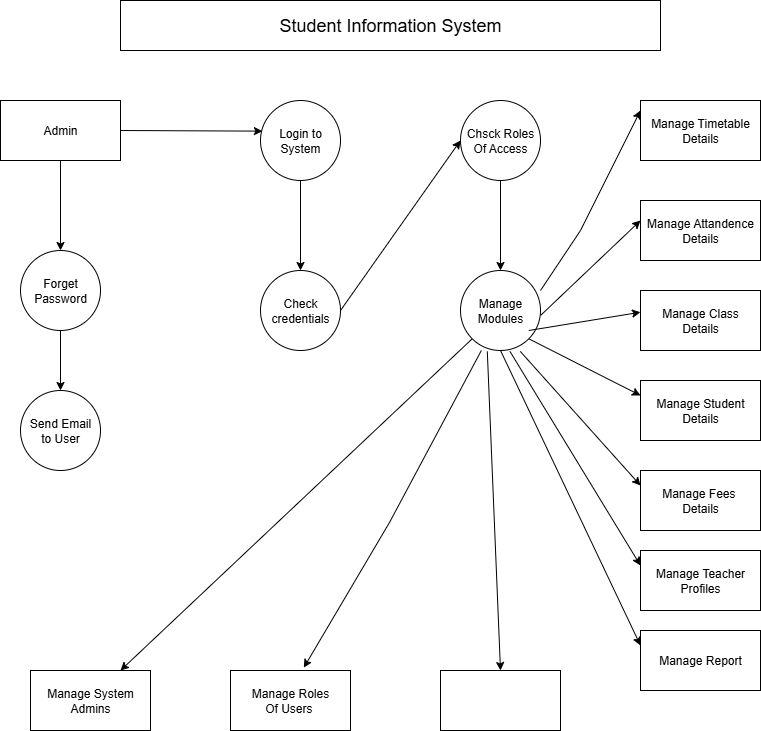

The diagram above was exported from draw.io. Its source (the exported page's mxGraphModel, read from the mxfile embedded in the PNG):
<mxGraphModel dx="1226" dy="661" grid="1" gridSize="10" guides="1" tooltips="1" connect="1" arrows="1" fold="1" page="1" pageScale="1" pageWidth="850" pageHeight="1100" math="0" shadow="0">
  <root>
    <mxCell id="0" />
    <mxCell id="1" parent="0" />
    <mxCell id="bsjlIRE8Bv4Kr1I-SG5U-16" value="&lt;font style=&quot;font-size: 18px;&quot;&gt;Student Information System&lt;/font&gt;" style="rounded=0;whiteSpace=wrap;html=1;" vertex="1" parent="1">
      <mxGeometry x="170" y="10" width="540" height="50" as="geometry" />
    </mxCell>
    <mxCell id="bsjlIRE8Bv4Kr1I-SG5U-17" value="Admin" style="rounded=0;whiteSpace=wrap;html=1;" vertex="1" parent="1">
      <mxGeometry x="50" y="110" width="120" height="60" as="geometry" />
    </mxCell>
    <mxCell id="bsjlIRE8Bv4Kr1I-SG5U-18" value="Forget&lt;div&gt;Password&lt;/div&gt;" style="ellipse;whiteSpace=wrap;html=1;aspect=fixed;" vertex="1" parent="1">
      <mxGeometry x="70" y="260" width="80" height="80" as="geometry" />
    </mxCell>
    <mxCell id="bsjlIRE8Bv4Kr1I-SG5U-19" value="Send Email&lt;div&gt;to User&lt;/div&gt;" style="ellipse;whiteSpace=wrap;html=1;aspect=fixed;" vertex="1" parent="1">
      <mxGeometry x="70" y="400" width="80" height="80" as="geometry" />
    </mxCell>
    <mxCell id="bsjlIRE8Bv4Kr1I-SG5U-20" value="Login to System" style="ellipse;whiteSpace=wrap;html=1;aspect=fixed;" vertex="1" parent="1">
      <mxGeometry x="310" y="110" width="80" height="80" as="geometry" />
    </mxCell>
    <mxCell id="bsjlIRE8Bv4Kr1I-SG5U-21" value="Check credentials" style="ellipse;whiteSpace=wrap;html=1;aspect=fixed;" vertex="1" parent="1">
      <mxGeometry x="310" y="280" width="80" height="80" as="geometry" />
    </mxCell>
    <mxCell id="bsjlIRE8Bv4Kr1I-SG5U-22" value="Chsck Roles&lt;div&gt;Of Access&lt;/div&gt;" style="ellipse;whiteSpace=wrap;html=1;aspect=fixed;" vertex="1" parent="1">
      <mxGeometry x="510" y="110" width="80" height="80" as="geometry" />
    </mxCell>
    <mxCell id="bsjlIRE8Bv4Kr1I-SG5U-23" value="Manage&lt;div&gt;Modules&lt;/div&gt;" style="ellipse;whiteSpace=wrap;html=1;aspect=fixed;" vertex="1" parent="1">
      <mxGeometry x="510" y="280" width="80" height="80" as="geometry" />
    </mxCell>
    <mxCell id="bsjlIRE8Bv4Kr1I-SG5U-24" value="Manage Timetable&lt;div&gt;Details&lt;/div&gt;" style="rounded=0;whiteSpace=wrap;html=1;" vertex="1" parent="1">
      <mxGeometry x="690" y="110" width="120" height="60" as="geometry" />
    </mxCell>
    <mxCell id="bsjlIRE8Bv4Kr1I-SG5U-25" value="Manage Attandence&lt;div&gt;Details&lt;/div&gt;" style="rounded=0;whiteSpace=wrap;html=1;" vertex="1" parent="1">
      <mxGeometry x="690" y="210" width="120" height="60" as="geometry" />
    </mxCell>
    <mxCell id="bsjlIRE8Bv4Kr1I-SG5U-26" value="Manage Class&lt;div&gt;Details&lt;/div&gt;" style="rounded=0;whiteSpace=wrap;html=1;" vertex="1" parent="1">
      <mxGeometry x="690" y="300" width="120" height="60" as="geometry" />
    </mxCell>
    <mxCell id="bsjlIRE8Bv4Kr1I-SG5U-27" value="Manage Student Details" style="rounded=0;whiteSpace=wrap;html=1;" vertex="1" parent="1">
      <mxGeometry x="690" y="390" width="120" height="60" as="geometry" />
    </mxCell>
    <mxCell id="bsjlIRE8Bv4Kr1I-SG5U-28" value="Manage Fees&amp;nbsp;&lt;div&gt;Details&lt;/div&gt;" style="rounded=0;whiteSpace=wrap;html=1;" vertex="1" parent="1">
      <mxGeometry x="690" y="480" width="120" height="60" as="geometry" />
    </mxCell>
    <mxCell id="bsjlIRE8Bv4Kr1I-SG5U-29" value="Manage Teacher&lt;div&gt;Profiles&lt;/div&gt;" style="rounded=0;whiteSpace=wrap;html=1;" vertex="1" parent="1">
      <mxGeometry x="690" y="560" width="120" height="60" as="geometry" />
    </mxCell>
    <mxCell id="bsjlIRE8Bv4Kr1I-SG5U-30" value="Manage Report" style="rounded=0;whiteSpace=wrap;html=1;" vertex="1" parent="1">
      <mxGeometry x="690" y="640" width="120" height="60" as="geometry" />
    </mxCell>
    <mxCell id="bsjlIRE8Bv4Kr1I-SG5U-31" value="" style="rounded=0;whiteSpace=wrap;html=1;" vertex="1" parent="1">
      <mxGeometry x="490" y="680" width="120" height="60" as="geometry" />
    </mxCell>
    <mxCell id="bsjlIRE8Bv4Kr1I-SG5U-32" value="Manage Roles&lt;div&gt;Of Users&amp;nbsp;&lt;/div&gt;" style="rounded=0;whiteSpace=wrap;html=1;" vertex="1" parent="1">
      <mxGeometry x="280" y="680" width="120" height="60" as="geometry" />
    </mxCell>
    <mxCell id="bsjlIRE8Bv4Kr1I-SG5U-33" value="Manage System&lt;div&gt;Admins&lt;/div&gt;" style="rounded=0;whiteSpace=wrap;html=1;" vertex="1" parent="1">
      <mxGeometry x="80" y="680" width="120" height="60" as="geometry" />
    </mxCell>
    <mxCell id="bsjlIRE8Bv4Kr1I-SG5U-34" value="" style="endArrow=classic;html=1;rounded=0;exitX=0.5;exitY=1;exitDx=0;exitDy=0;entryX=0.5;entryY=0;entryDx=0;entryDy=0;" edge="1" parent="1" source="bsjlIRE8Bv4Kr1I-SG5U-17" target="bsjlIRE8Bv4Kr1I-SG5U-18">
      <mxGeometry width="50" height="50" relative="1" as="geometry">
        <mxPoint x="570" y="490" as="sourcePoint" />
        <mxPoint x="620" y="440" as="targetPoint" />
      </mxGeometry>
    </mxCell>
    <mxCell id="bsjlIRE8Bv4Kr1I-SG5U-35" value="" style="endArrow=classic;html=1;rounded=0;exitX=0.5;exitY=1;exitDx=0;exitDy=0;entryX=0.5;entryY=0;entryDx=0;entryDy=0;" edge="1" parent="1" source="bsjlIRE8Bv4Kr1I-SG5U-18" target="bsjlIRE8Bv4Kr1I-SG5U-19">
      <mxGeometry width="50" height="50" relative="1" as="geometry">
        <mxPoint x="570" y="490" as="sourcePoint" />
        <mxPoint x="620" y="440" as="targetPoint" />
      </mxGeometry>
    </mxCell>
    <mxCell id="bsjlIRE8Bv4Kr1I-SG5U-36" value="" style="endArrow=classic;html=1;rounded=0;exitX=1;exitY=0.5;exitDx=0;exitDy=0;entryX=0.024;entryY=0.383;entryDx=0;entryDy=0;entryPerimeter=0;" edge="1" parent="1" source="bsjlIRE8Bv4Kr1I-SG5U-17" target="bsjlIRE8Bv4Kr1I-SG5U-20">
      <mxGeometry width="50" height="50" relative="1" as="geometry">
        <mxPoint x="570" y="490" as="sourcePoint" />
        <mxPoint x="620" y="440" as="targetPoint" />
      </mxGeometry>
    </mxCell>
    <mxCell id="bsjlIRE8Bv4Kr1I-SG5U-37" value="" style="endArrow=classic;html=1;rounded=0;exitX=0.5;exitY=1;exitDx=0;exitDy=0;entryX=0.5;entryY=0;entryDx=0;entryDy=0;" edge="1" parent="1" source="bsjlIRE8Bv4Kr1I-SG5U-20" target="bsjlIRE8Bv4Kr1I-SG5U-21">
      <mxGeometry width="50" height="50" relative="1" as="geometry">
        <mxPoint x="570" y="420" as="sourcePoint" />
        <mxPoint x="620" y="370" as="targetPoint" />
      </mxGeometry>
    </mxCell>
    <mxCell id="bsjlIRE8Bv4Kr1I-SG5U-38" value="" style="endArrow=classic;html=1;rounded=0;exitX=1;exitY=0.5;exitDx=0;exitDy=0;entryX=0;entryY=0.5;entryDx=0;entryDy=0;" edge="1" parent="1" source="bsjlIRE8Bv4Kr1I-SG5U-21" target="bsjlIRE8Bv4Kr1I-SG5U-22">
      <mxGeometry width="50" height="50" relative="1" as="geometry">
        <mxPoint x="570" y="420" as="sourcePoint" />
        <mxPoint x="620" y="370" as="targetPoint" />
      </mxGeometry>
    </mxCell>
    <mxCell id="bsjlIRE8Bv4Kr1I-SG5U-39" value="" style="endArrow=classic;html=1;rounded=0;exitX=0.5;exitY=1;exitDx=0;exitDy=0;entryX=0.5;entryY=0;entryDx=0;entryDy=0;" edge="1" parent="1" source="bsjlIRE8Bv4Kr1I-SG5U-22" target="bsjlIRE8Bv4Kr1I-SG5U-23">
      <mxGeometry width="50" height="50" relative="1" as="geometry">
        <mxPoint x="570" y="420" as="sourcePoint" />
        <mxPoint x="620" y="370" as="targetPoint" />
      </mxGeometry>
    </mxCell>
    <mxCell id="bsjlIRE8Bv4Kr1I-SG5U-40" value="" style="endArrow=classic;html=1;rounded=0;exitX=1;exitY=0.5;exitDx=0;exitDy=0;entryX=0;entryY=0.5;entryDx=0;entryDy=0;" edge="1" parent="1">
      <mxGeometry width="50" height="50" relative="1" as="geometry">
        <mxPoint x="590" y="300" as="sourcePoint" />
        <mxPoint x="690" y="120" as="targetPoint" />
        <Array as="points">
          <mxPoint x="630" y="240" />
        </Array>
      </mxGeometry>
    </mxCell>
    <mxCell id="bsjlIRE8Bv4Kr1I-SG5U-41" value="" style="endArrow=classic;html=1;rounded=0;exitX=1.006;exitY=0.682;exitDx=0;exitDy=0;exitPerimeter=0;entryX=0;entryY=0.5;entryDx=0;entryDy=0;" edge="1" parent="1">
      <mxGeometry width="50" height="50" relative="1" as="geometry">
        <mxPoint x="590.4799999999998" y="324.56000000000006" as="sourcePoint" />
        <mxPoint x="690" y="230" as="targetPoint" />
      </mxGeometry>
    </mxCell>
    <mxCell id="bsjlIRE8Bv4Kr1I-SG5U-42" value="" style="endArrow=classic;html=1;rounded=0;exitX=1;exitY=1;exitDx=0;exitDy=0;entryX=0;entryY=0.5;entryDx=0;entryDy=0;" edge="1" parent="1">
      <mxGeometry width="50" height="50" relative="1" as="geometry">
        <mxPoint x="578.2842712474619" y="340.00427124746193" as="sourcePoint" />
        <mxPoint x="690" y="321.72" as="targetPoint" />
      </mxGeometry>
    </mxCell>
    <mxCell id="bsjlIRE8Bv4Kr1I-SG5U-43" value="" style="endArrow=classic;html=1;rounded=0;exitX=1;exitY=1;exitDx=0;exitDy=0;entryX=0;entryY=0.25;entryDx=0;entryDy=0;" edge="1" parent="1" source="bsjlIRE8Bv4Kr1I-SG5U-23" target="bsjlIRE8Bv4Kr1I-SG5U-27">
      <mxGeometry width="50" height="50" relative="1" as="geometry">
        <mxPoint x="579.9999999999998" y="349.99999999999994" as="sourcePoint" />
        <mxPoint x="704" y="410.96" as="targetPoint" />
      </mxGeometry>
    </mxCell>
    <mxCell id="bsjlIRE8Bv4Kr1I-SG5U-45" value="" style="endArrow=classic;html=1;rounded=0;exitX=0.618;exitY=1.011;exitDx=0;exitDy=0;entryX=0;entryY=0.25;entryDx=0;entryDy=0;exitPerimeter=0;" edge="1" parent="1" source="bsjlIRE8Bv4Kr1I-SG5U-23" target="bsjlIRE8Bv4Kr1I-SG5U-29">
      <mxGeometry width="50" height="50" relative="1" as="geometry">
        <mxPoint x="570" y="420" as="sourcePoint" />
        <mxPoint x="620" y="370" as="targetPoint" />
      </mxGeometry>
    </mxCell>
    <mxCell id="bsjlIRE8Bv4Kr1I-SG5U-46" value="" style="endArrow=classic;html=1;rounded=0;exitX=0.747;exitY=1.011;exitDx=0;exitDy=0;exitPerimeter=0;entryX=0;entryY=0.25;entryDx=0;entryDy=0;" edge="1" parent="1" source="bsjlIRE8Bv4Kr1I-SG5U-23" target="bsjlIRE8Bv4Kr1I-SG5U-28">
      <mxGeometry width="50" height="50" relative="1" as="geometry">
        <mxPoint x="570" y="420" as="sourcePoint" />
        <mxPoint x="620" y="370" as="targetPoint" />
      </mxGeometry>
    </mxCell>
    <mxCell id="bsjlIRE8Bv4Kr1I-SG5U-47" value="" style="endArrow=classic;html=1;rounded=0;exitX=0.5;exitY=1;exitDx=0;exitDy=0;entryX=0;entryY=0.25;entryDx=0;entryDy=0;" edge="1" parent="1" source="bsjlIRE8Bv4Kr1I-SG5U-23" target="bsjlIRE8Bv4Kr1I-SG5U-30">
      <mxGeometry width="50" height="50" relative="1" as="geometry">
        <mxPoint x="570" y="420" as="sourcePoint" />
        <mxPoint x="620" y="370" as="targetPoint" />
      </mxGeometry>
    </mxCell>
    <mxCell id="bsjlIRE8Bv4Kr1I-SG5U-48" value="" style="endArrow=classic;html=1;rounded=0;exitX=0.335;exitY=1.011;exitDx=0;exitDy=0;exitPerimeter=0;entryX=0.5;entryY=0;entryDx=0;entryDy=0;" edge="1" parent="1" source="bsjlIRE8Bv4Kr1I-SG5U-23" target="bsjlIRE8Bv4Kr1I-SG5U-31">
      <mxGeometry width="50" height="50" relative="1" as="geometry">
        <mxPoint x="570" y="420" as="sourcePoint" />
        <mxPoint x="620" y="370" as="targetPoint" />
      </mxGeometry>
    </mxCell>
    <mxCell id="bsjlIRE8Bv4Kr1I-SG5U-49" value="" style="endArrow=classic;html=1;rounded=0;exitX=0;exitY=1;exitDx=0;exitDy=0;entryX=0.611;entryY=-0.048;entryDx=0;entryDy=0;entryPerimeter=0;" edge="1" parent="1" target="bsjlIRE8Bv4Kr1I-SG5U-32">
      <mxGeometry width="50" height="50" relative="1" as="geometry">
        <mxPoint x="530.8557287525379" y="360.00427124746204" as="sourcePoint" />
        <mxPoint x="349.14" y="691.72" as="targetPoint" />
        <Array as="points">
          <mxPoint x="439.14" y="531.72" />
        </Array>
      </mxGeometry>
    </mxCell>
    <mxCell id="bsjlIRE8Bv4Kr1I-SG5U-51" value="" style="endArrow=classic;html=1;rounded=0;exitX=0;exitY=1;exitDx=0;exitDy=0;entryX=0.75;entryY=0;entryDx=0;entryDy=0;" edge="1" parent="1" source="bsjlIRE8Bv4Kr1I-SG5U-23" target="bsjlIRE8Bv4Kr1I-SG5U-33">
      <mxGeometry width="50" height="50" relative="1" as="geometry">
        <mxPoint x="570" y="420" as="sourcePoint" />
        <mxPoint x="620" y="370" as="targetPoint" />
      </mxGeometry>
    </mxCell>
  </root>
</mxGraphModel>